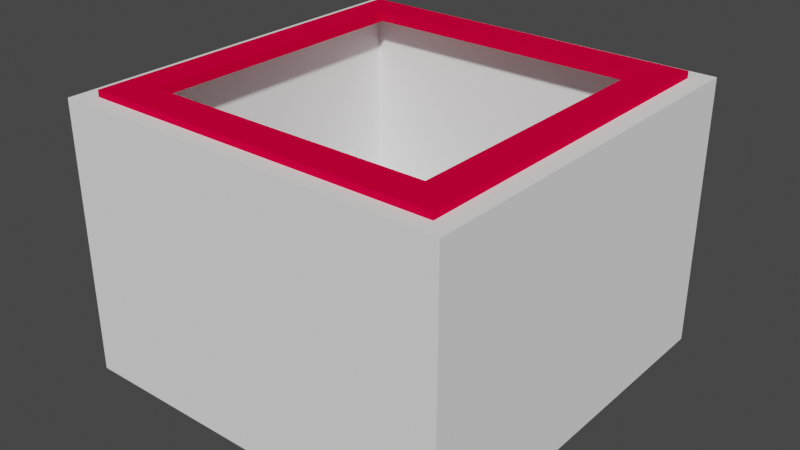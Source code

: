 # Source: Buco1.blend  (saved by Blender 2.90.8; exported with 4.5.12 LTS)
import bpy
from mathutils import Matrix  # noqa: F401  (used for matrix-valued properties, if any)

bpy.ops.wm.read_factory_settings(use_empty=True)
scene = bpy.context.scene
scene.name = 'Scene'

# ---- collections
col_collection = bpy.data.collections.new('Collection'); scene.collection.children.link(col_collection)

# ---- materials (node trees are filled in below, after node groups)
mat_buco1 = bpy.data.materials.new('Buco1')
mat_buco1.use_transparent_shadow = False
mat_buco1.diffuse_color = (0.9114, 0.9114, 0.9114, 1.0)
mat_electricedge = bpy.data.materials.new('ElectricEdge')
mat_electricedge.use_transparent_shadow = False
mat_electricedge.diffuse_color = (0.8, 0.0, 0.04339, 1.0)
mat_electricedge.metallic = 0.3168

# ---- material node trees

# ---- world
world_world = bpy.data.worlds.new('World'); scene.world = world_world
world_world.use_nodes = True; world_world.node_tree.nodes.clear()
_N = world_world.node_tree.nodes; _L = world_world.node_tree.links
n0 = _N.new('ShaderNodeOutputWorld'); n0.name = 'World Output'; n0.location = (300, 300)
n1 = _N.new('ShaderNodeBackground'); n1.name = 'Background'; n1.location = (10, 300)
n1.inputs[0].default_value = (0.05088, 0.05088, 0.05088, 1.0)
_L.new(n1.outputs[0], n0.inputs[0])
n0.is_active_output = True
world_world.color = (0.05088, 0.05088, 0.05088)
world_world.use_sun_shadow = False
world_world.sun_shadow_jitter_overblur = 0.0

# ---- meshes
me_cylinder_003 = bpy.data.meshes.new('Cylinder.003')
me_cylinder_003.from_pydata([(0.04331, -0.04331, -0.05104), (-0.04331, -0.04331, -0.05104), (-0.04331, 0.04331, -0.05104), (0.03136, -0.03136, -0.03549), (0.04331, 0.04331, -0.05104), (-0.03136, 0.03136, -0.03549), (0.03136, 0.03136, -0.03549), (-0.03136, -0.03147, -0.03549)], [], [(1, 0, 3, 7), (0, 1, 2, 4), (3, 0, 4, 6), (4, 2, 5, 6), (5, 7, 3, 6), (5, 2, 1, 7)])
_uv = me_cylinder_003.uv_layers.new(name='UVMap')
_uv.uv.foreach_set('vector', [0.0, 0.0, 0.0, 0.0, 0.0, 0.0, 0.0, 0.0, 0.0, 0.0, 0.0, 0.0, 0.0, 0.0, 0.0, 0.0, 0.0, 0.0, 0.0, 0.0, 0.0, 0.0, 0.0, 0.0, 0.0, 0.0, 0.0, 0.0, 0.0, 0.0, 0.0, 0.0, 0.0, 0.0, 0.0, 0.0, 0.0, 0.0, 0.0, 0.0, 0.0, 0.0, 0.0, 0.0, 0.0, 0.0, 0.0, 0.0])
me_cylinder_003.materials.append(mat_buco1)
me_cylinder_003.use_remesh_fix_poles = True
me_cylinder_003.use_remesh_preserve_attributes = False
me_cylinder_003.use_mirror_vertex_groups = False
me_cylinder_003.update()
me_cylinder_006 = bpy.data.meshes.new('Cylinder.006')
me_cylinder_006.from_pydata([(-0.03889, -0.03901, -0.04196), (-0.04331, -0.04331, -0.05104), (-0.04331, -0.04331, 0.04216), (-0.03889, -0.03901, 0.04216), (-0.04331, 0.04331, -0.05104), (-0.03889, 0.03901, -0.04196), (-0.04331, 0.04331, 0.04216), (-0.03889, 0.03901, 0.04216)], [], [(0, 5, 7, 3), (1, 2, 6, 4), (0, 3, 2, 1), (3, 7, 6, 2), (6, 7, 5, 4), (1, 4, 5, 0)])
_uv = me_cylinder_006.uv_layers.new(name='UVMap')
_uv.uv.foreach_set('vector', [0.25, 0.5, 0.0, 0.5, 0.0, 0.9555, 0.25, 0.9555, 0.25, 0.5, 0.25, 1.0, 0.0, 1.0, 0.0, 0.5, 0.25, 0.5, 0.25, 0.9555, 0.25, 1.0, 0.25, 0.5, 0.25, 0.9555, 0.0, 0.9555, 0.0, 1.0, 0.25, 1.0, 0.0, 1.0, 0.0, 0.9555, 0.0, 0.5, 0.0, 0.5, 0.25, 0.5, 0.0, 0.5, 0.0, 0.5, 0.25, 0.5])
me_cylinder_006.materials.append(mat_buco1)
me_cylinder_006.use_remesh_fix_poles = True
me_cylinder_006.use_remesh_preserve_attributes = False
me_cylinder_006.use_mirror_vertex_groups = False
me_cylinder_006.update()
me_cylinder_007 = bpy.data.meshes.new('Cylinder.007')
me_cylinder_007.from_pydata([(-0.03889, -0.03901, -0.04196), (0.04331, -0.04331, -0.05104), (0.04331, -0.04331, 0.04216), (-0.04331, -0.04331, -0.05104), (-0.04331, -0.04331, 0.04216), (0.03889, -0.039, 0.04216), (-0.03889, -0.03901, 0.04216), (0.03889, -0.039, -0.04196)], [], [(1, 7, 5, 2), (4, 3, 1, 2), (5, 6, 4, 2), (0, 6, 5, 7), (0, 3, 4, 6), (1, 3, 0, 7)])
_uv = me_cylinder_007.uv_layers.new(name='UVMap')
_uv.uv.foreach_set('vector', [0.0, 0.0, 0.0, 0.0, 0.0, 0.0, 0.0, 0.0, 0.0, 0.0, 0.0, 0.0, 0.0, 0.0, 0.0, 0.0, 0.0, 0.0, 0.0, 0.0, 0.0, 0.0, 0.0, 0.0, 0.0, 0.0, 0.0, 0.0, 0.0, 0.0, 0.0, 0.0, 0.0, 0.0, 0.0, 0.0, 0.0, 0.0, 0.0, 0.0, 0.0, 0.0, 0.0, 0.0, 0.0, 0.0, 0.0, 0.0])
me_cylinder_007.materials.append(mat_buco1)
me_cylinder_007.use_remesh_fix_poles = True
me_cylinder_007.use_remesh_preserve_attributes = False
me_cylinder_007.use_mirror_vertex_groups = False
me_cylinder_007.update()
me_cylinder_008 = bpy.data.meshes.new('Cylinder.008')
me_cylinder_008.from_pydata([(0.04331, -0.04331, -0.05104), (0.04331, -0.04331, 0.04216), (0.03889, -0.039, 0.04216), (0.03889, -0.039, -0.04196), (0.04331, 0.04331, -0.05104), (0.04331, 0.04331, 0.04216), (0.03889, 0.039, -0.04196), (0.03889, 0.039, 0.04216)], [], [(6, 3, 2, 7), (4, 5, 1, 0), (6, 7, 5, 4), (5, 7, 2, 1), (3, 6, 4, 0), (0, 1, 2, 3)])
_uv = me_cylinder_008.uv_layers.new(name='UVMap')
_uv.uv.foreach_set('vector', [0.75, 0.5, 0.5, 0.5, 0.5, 0.9555, 0.75, 0.9555, 0.75, 0.5, 0.75, 1.0, 0.5, 1.0, 0.5, 0.5, 0.75, 0.5, 0.75, 0.9555, 0.75, 1.0, 0.75, 0.5, 0.75, 1.0, 0.75, 0.9555, 0.5, 0.9555, 0.5, 1.0, 0.5, 0.5, 0.75, 0.5, 0.75, 0.5, 0.5, 0.5, 0.5, 0.5, 0.5, 1.0, 0.5, 0.9555, 0.5, 0.5])
me_cylinder_008.materials.append(mat_buco1)
me_cylinder_008.use_remesh_fix_poles = True
me_cylinder_008.use_remesh_preserve_attributes = False
me_cylinder_008.use_mirror_vertex_groups = False
me_cylinder_008.update()
me_cylinder_009 = bpy.data.meshes.new('Cylinder.009')
me_cylinder_009.from_pydata([(-0.04331, 0.04331, -0.05104), (0.04331, 0.04331, -0.05104), (0.04331, 0.04331, 0.04216), (-0.03889, 0.03901, -0.04196), (0.03889, 0.039, -0.04196), (-0.04331, 0.04331, 0.04216), (0.03889, 0.039, 0.04216), (-0.03889, 0.03901, 0.04216)], [], [(3, 4, 6, 7), (5, 0, 3, 7), (6, 2, 5, 7), (1, 2, 6, 4), (2, 1, 0, 5), (4, 3, 0, 1)])
_uv = me_cylinder_009.uv_layers.new(name='UVMap')
_uv.uv.foreach_set('vector', [0.0, 0.0, 0.0, 0.0, 0.0, 0.0, 0.0, 0.0, 0.0, 0.0, 0.0, 0.0, 0.0, 0.0, 0.0, 0.0, 0.0, 0.0, 0.0, 0.0, 0.0, 0.0, 0.0, 0.0, 0.0, 0.0, 0.0, 0.0, 0.0, 0.0, 0.0, 0.0, 0.0, 0.0, 0.0, 0.0, 0.0, 0.0, 0.0, 0.0, 0.0, 0.0, 0.0, 0.0, 0.0, 0.0, 0.0, 0.0])
me_cylinder_009.materials.append(mat_buco1)
me_cylinder_009.use_remesh_fix_poles = True
me_cylinder_009.use_remesh_preserve_attributes = False
me_cylinder_009.use_mirror_vertex_groups = False
me_cylinder_009.update()
me_plane_002 = bpy.data.meshes.new('Plane.002')
me_plane_002.from_pydata([(0.06431, 0.06042, -0.001099), (0.05218, 0.04888, -0.001084), (0.06431, 0.06042, 0.002128), (0.05218, 0.04888, 0.002108), (0.06419, -0.06042, -0.001099), (0.05206, -0.04888, -0.001095), (0.06419, -0.06042, 0.002128), (0.05206, -0.04888, 0.002097)], [], [(0, 4, 5, 1), (2, 3, 7, 6), (1, 5, 7, 3), (4, 0, 2, 6)])
_uv = me_plane_002.uv_layers.new(name='UVMap')
_uv.uv.foreach_set('vector', [0.0, 0.0, 0.0, 1.0, 1.0, 1.0, 1.0, 0.0, 0.0, 0.0, 1.0, 0.0, 1.0, 1.0, 0.0, 1.0, 1.0, 0.0, 1.0, 1.0, 1.0, 1.0, 1.0, 0.0, 0.0, 1.0, 0.0, 0.0, 0.0, 0.0, 0.0, 1.0])
me_plane_002.materials.append(mat_electricedge)
me_plane_002.use_remesh_fix_poles = True
me_plane_002.use_remesh_preserve_attributes = False
me_plane_002.use_mirror_vertex_groups = False
me_plane_002.update()
me_plane_001 = bpy.data.meshes.new('Plane.001')
me_plane_001.from_pydata([(-0.06336, -0.06042, -0.001099), (-0.05123, -0.04888, -0.001084), (-0.06336, -0.06042, 0.002128), (-0.05123, -0.04888, 0.0021), (0.06419, -0.06042, -0.001099), (0.05206, -0.04888, -0.001095), (0.06419, -0.06042, 0.002128), (0.05206, -0.04888, 0.002097)], [], [(0, 1, 3, 2), (5, 4, 6, 7), (4, 0, 1, 5), (6, 7, 3, 2), (5, 1, 3, 7), (0, 4, 6, 2)])
_uv = me_plane_001.uv_layers.new(name='UVMap')
_uv.uv.foreach_set('vector', [0.0, 0.0, 1.0, 0.0, 1.0, 0.0, 0.0, 0.0, 1.0, 1.0, 0.0, 1.0, 0.0, 1.0, 1.0, 1.0, 0.0, 0.0, 0.0, 1.0, 1.0, 1.0, 1.0, 0.0, 0.0, 0.0, 1.0, 0.0, 1.0, 1.0, 0.0, 1.0, 1.0, 0.0, 1.0, 1.0, 1.0, 1.0, 1.0, 0.0, 0.0, 1.0, 0.0, 0.0, 0.0, 0.0, 0.0, 1.0])
me_plane_001.materials.append(mat_electricedge)
me_plane_001.use_remesh_fix_poles = True
me_plane_001.use_remesh_preserve_attributes = False
me_plane_001.use_mirror_vertex_groups = False
me_plane_001.update()
me_plane_003 = bpy.data.meshes.new('Plane.003')
me_plane_003.from_pydata([(-0.06336, -0.06042, -0.001099), (-0.05123, -0.04888, -0.001084), (-0.06324, 0.06042, -0.001099), (-0.05111, 0.04888, -0.001095), (-0.06336, -0.06042, 0.002128), (-0.05123, -0.04888, 0.0021), (-0.06324, 0.06042, 0.002128), (-0.05111, 0.04888, 0.002097)], [], [(0, 2, 3, 1), (4, 5, 7, 6), (1, 3, 7, 5), (2, 0, 4, 6), (3, 2, 6, 7)])
_uv = me_plane_003.uv_layers.new(name='UVMap')
_uv.uv.foreach_set('vector', [0.0, 0.0, 0.0, 1.0, 1.0, 1.0, 1.0, 0.0, 0.0, 0.0, 1.0, 0.0, 1.0, 1.0, 0.0, 1.0, 1.0, 0.0, 1.0, 1.0, 1.0, 1.0, 1.0, 0.0, 0.0, 1.0, 0.0, 0.0, 0.0, 0.0, 0.0, 1.0, 1.0, 1.0, 0.0, 1.0, 0.0, 1.0, 1.0, 1.0])
me_plane_003.materials.append(mat_electricedge)
me_plane_003.use_remesh_fix_poles = True
me_plane_003.use_remesh_preserve_attributes = False
me_plane_003.use_mirror_vertex_groups = False
me_plane_003.update()
me_plane_004 = bpy.data.meshes.new('Plane.004')
me_plane_004.from_pydata([(-0.06324, 0.06042, -0.001099), (-0.05111, 0.04888, -0.001095), (-0.06324, 0.06042, 0.002128), (-0.05111, 0.04888, 0.002097), (0.06431, 0.06042, -0.001099), (0.05218, 0.04888, -0.001084), (0.06431, 0.06042, 0.002128), (0.05218, 0.04888, 0.002108)], [], [(0, 4, 5, 1), (2, 3, 7, 6), (1, 5, 7, 3), (4, 0, 2, 6), (5, 4, 6, 7)])
_uv = me_plane_004.uv_layers.new(name='UVMap')
_uv.uv.foreach_set('vector', [0.0, 0.0, 0.0, 1.0, 1.0, 1.0, 1.0, 0.0, 0.0, 0.0, 1.0, 0.0, 1.0, 1.0, 0.0, 1.0, 1.0, 0.0, 1.0, 1.0, 1.0, 1.0, 1.0, 0.0, 0.0, 1.0, 0.0, 0.0, 0.0, 0.0, 0.0, 1.0, 1.0, 1.0, 0.0, 1.0, 0.0, 1.0, 1.0, 1.0])
me_plane_004.materials.append(mat_electricedge)
me_plane_004.use_remesh_fix_poles = True
me_plane_004.use_remesh_preserve_attributes = False
me_plane_004.use_mirror_vertex_groups = False
me_plane_004.update()

# ---- objects
ob_base = bpy.data.objects.new('Base', me_cylinder_003)
ob_cylinder_002 = bpy.data.objects.new('Cylinder.002', me_cylinder_006)
ob_cylinder_004 = bpy.data.objects.new('Cylinder.004', me_cylinder_007)
ob_cylinder_005 = bpy.data.objects.new('Cylinder.005', me_cylinder_008)
ob_cylinder_006 = bpy.data.objects.new('Cylinder.006', me_cylinder_009)
ob_electricedge = bpy.data.objects.new('ElectricEdge', me_plane_002)
ob_electricedge_001 = bpy.data.objects.new('ElectricEdge.001', me_plane_001)
ob_electricedge_002 = bpy.data.objects.new('ElectricEdge.002', me_plane_003)
ob_electricedge_003 = bpy.data.objects.new('ElectricEdge.003', me_plane_004)

# ---- transforms, parenting, visibility, modifiers, constraints
ob_base.location = (0.0, 0.0, 0.0)
ob_base.scale = (1.54, 1.54, 0.9855)
ob_base.lineart.crease_threshold = 0.0
ob_cylinder_002.location = (0.0, 0.0, 0.0)
ob_cylinder_002.scale = (1.54, 1.54, 0.9855)
ob_cylinder_002.lineart.crease_threshold = 0.0
ob_cylinder_004.location = (0.0, 0.0, 0.0)
ob_cylinder_004.scale = (1.54, 1.54, 0.9855)
ob_cylinder_004.lineart.crease_threshold = 0.0
ob_cylinder_005.location = (0.0, 0.0, 0.0)
ob_cylinder_005.scale = (1.54, 1.54, 0.9855)
ob_cylinder_005.lineart.crease_threshold = 0.0
ob_cylinder_006.location = (0.0, 0.0, 0.0)
ob_cylinder_006.scale = (1.54, 1.54, 0.9855)
ob_cylinder_006.lineart.crease_threshold = 0.0
ob_electricedge.location = (0.0, 0.0003548, 0.04163)
ob_electricedge.rotation_euler = (0.0, -0.0, -1.571)
ob_electricedge.scale = (0.9528, 0.9991, 1.0)
ob_electricedge.lineart.crease_threshold = 0.0
ob_electricedge_001.location = (0.0, 0.0003548, 0.04163)
ob_electricedge_001.rotation_euler = (0.0, -0.0, -1.571)
ob_electricedge_001.scale = (0.9528, 0.9991, 1.0)
ob_electricedge_001.lineart.crease_threshold = 0.0
ob_electricedge_002.location = (0.0, 0.0003548, 0.04163)
ob_electricedge_002.rotation_euler = (0.0, -0.0, -1.571)
ob_electricedge_002.scale = (0.9528, 0.9991, 1.0)
ob_electricedge_002.lineart.crease_threshold = 0.0
ob_electricedge_003.location = (0.0, 0.0003548, 0.04163)
ob_electricedge_003.rotation_euler = (0.0, -0.0, -1.571)
ob_electricedge_003.scale = (0.9528, 0.9991, 1.0)
ob_electricedge_003.lineart.crease_threshold = 0.0

# ---- collection membership
col_collection.objects.link(ob_base)
col_collection.objects.link(ob_cylinder_002)
col_collection.objects.link(ob_cylinder_004)
col_collection.objects.link(ob_cylinder_005)
col_collection.objects.link(ob_cylinder_006)
col_collection.objects.link(ob_electricedge)
col_collection.objects.link(ob_electricedge_001)
col_collection.objects.link(ob_electricedge_002)
col_collection.objects.link(ob_electricedge_003)

# ---- scene / render settings (as saved in the file)
scene.frame_start = 1; scene.frame_end = 250; scene.frame_set(32)
scene.render.engine = 'BLENDER_EEVEE_NEXT'
scene.cycles.use_denoising = False
scene.cycles.samples = 128
scene.cycles.sampling_pattern = 'TABULATED_SOBOL'
scene.cycles.use_adaptive_sampling = False
scene.cycles.use_light_tree = False
scene.view_settings.view_transform = 'Filmic'
bpy.context.view_layer.update()

# ---- added for rendering (the .blend has no active camera and no usable light): camera, sun
cam_auto = bpy.data.cameras.new('AutoCamera')
cam_auto.lens = 50.0
cam_auto.sensor_width = 36.0
cam_auto.clip_end = 1000.0
ob_auto_camera = bpy.data.objects.new('AutoCamera', cam_auto)
scene.collection.objects.link(ob_auto_camera)
ob_auto_camera.location = (0.19501, -0.234012, 0.152735)
ob_auto_camera.rotation_euler = (1.09748, -7.21219e-08, 0.694738)
scene.camera = ob_auto_camera
light_auto_sun = bpy.data.lights.new('AutoSun', 'SUN')
light_auto_sun.energy = 3.0
light_auto_sun.angle = 0.0523599
ob_auto_sun = bpy.data.objects.new('AutoSun', light_auto_sun)
scene.collection.objects.link(ob_auto_sun)
ob_auto_sun.rotation_euler = (0.872665, 0.174533, 0.523599)
bpy.context.view_layer.update()
